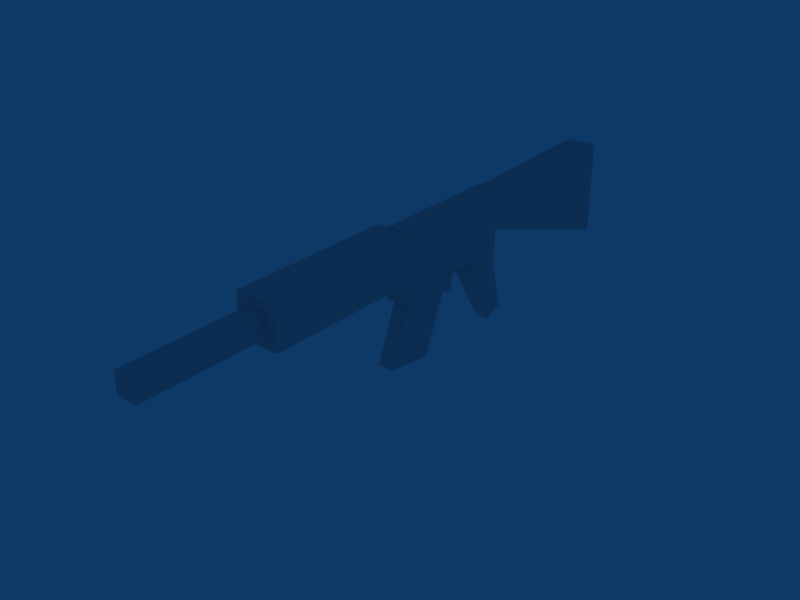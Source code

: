 # Source: rifle.blend  (saved by Blender 2.49.2; exported with 4.5.12 LTS)
import bpy
from mathutils import Matrix  # noqa: F401  (used for matrix-valued properties, if any)

bpy.ops.wm.read_factory_settings(use_empty=True)
scene = bpy.context.scene
scene.name = 'Scene'

# ---- collections
col_collection_1 = bpy.data.collections.new('Collection 1'); scene.collection.children.link(col_collection_1)

# ---- world
world_world = bpy.data.worlds.new('World'); scene.world = world_world
world_world.color = (0.05656, 0.2208, 0.4)
world_world.use_sun_shadow = False
world_world.sun_shadow_jitter_overblur = 0.0
world_world.cycles.sampling_method = 'MANUAL'
world_world.cycles.sample_map_resolution = 256

# ---- meshes
me_cube_004 = bpy.data.meshes.new('Cube.004')
me_cube_004.from_pydata([(0.01742, -0.1947, 0.06948), (-0.01742, -0.1947, 0.06948), (-0.01742, 0.02811, 0.06948), (0.01742, 0.02811, 0.06948), (0.01742, -0.1947, 0.1392), (-0.01742, -0.1947, 0.1392), (-0.01742, 0.02811, 0.1392), (0.01742, 0.02811, 0.1392), (-0.01742, -0.08332, 0.06948), (0.01742, -0.08332, 0.06948), (-0.01742, -0.08332, 0.1392), (0.01742, -0.08332, 0.1392), (0.01742, -0.08332, 0.03311), (-0.01742, -0.08332, 0.03311), (0.01742, 0.02811, 0.03311), (-0.01742, 0.02811, 0.03311), (-0.01742, -0.02761, 0.06948), (0.01742, -0.02761, 0.06948), (-0.01742, -0.02761, 0.1392), (0.01742, -0.02761, 0.1392), (0.01742, -0.02761, 0.03311), (-0.01742, -0.02761, 0.03311), (-0.01742, -0.02761, 0.004022), (0.01742, -0.02761, 0.004022), (-0.01742, 0.02811, 0.004022), (0.01742, 0.02811, 0.004022), (0.01103, 0.05746, -0.07825), (-0.01103, 0.05746, -0.07825), (0.01103, 0.02547, -0.0931), (-0.01103, 0.02547, -0.0931), (0.01742, -0.08389, 0.01918), (-0.01742, -0.08389, 0.01918), (-0.01742, -0.1942, 0.03507), (0.01742, -0.1942, 0.03507), (0.01742, -0.1969, 0.0226), (-0.01742, -0.1969, 0.0226), (-0.01742, -0.08664, 0.006708), (0.01742, -0.08664, 0.006708), (0.01305, -0.1005, 0.008699), (-0.01305, -0.1005, 0.008699), (-0.01305, -0.1831, 0.02061), (0.01305, -0.1831, 0.02061), (0.01305, -0.2222, -0.07891), (-0.01305, -0.2222, -0.07891), (-0.01305, -0.1395, -0.09082), (0.01305, -0.1395, -0.09082), (0.01311, 0.02946, 0.06948), (-0.01311, 0.02946, 0.06948), (-0.02559, 0.3082, -0.02143), (0.02559, 0.3082, -0.02143), (0.01311, 0.02946, 0.1392), (-0.01311, 0.02946, 0.1392), (-0.02559, 0.3082, 0.1392), (0.02559, 0.3082, 0.1392), (0.01742, -0.6839, 0.0869), (-0.01742, -0.6839, 0.0869), (-0.01742, -0.4748, 0.0869), (0.01742, -0.4748, 0.0869), (0.01742, -0.6839, 0.1217), (-0.01742, -0.6839, 0.1217), (-0.01742, -0.4748, 0.1217), (0.01742, -0.4748, 0.1217), (0.03484, -0.4748, 0.06948), (-0.03484, -0.4748, 0.06948), (-0.03484, -0.1961, 0.06948), (0.03484, -0.1961, 0.06948), (0.03484, -0.4748, 0.1392), (-0.03484, -0.4748, 0.1392), (-0.03484, -0.1961, 0.1392), (0.03484, -0.1961, 0.1392)], [], [(0, 4, 5, 1), (2, 6, 7, 3), (4, 11, 10, 5), (5, 10, 8, 1), (0, 9, 11, 4), (9, 8, 13, 12), (2, 3, 14, 15), (11, 19, 18, 10), (19, 7, 6, 18), (10, 18, 16, 8), (18, 6, 2, 16), (9, 17, 19, 11), (17, 3, 7, 19), (3, 17, 20, 14), (17, 9, 12, 20), (8, 16, 21, 13), (16, 2, 15, 21), (13, 21, 20, 12), (20, 21, 22, 23), (21, 15, 24, 22), (14, 20, 23, 25), (15, 14, 25, 24), (24, 25, 26, 27), (25, 23, 28, 26), (22, 24, 27, 29), (23, 22, 29, 28), (29, 27, 26, 28), (8, 9, 30, 31), (9, 0, 33, 30), (1, 8, 31, 32), (0, 1, 32, 33), (33, 32, 35, 34), (32, 31, 36, 35), (30, 33, 34, 37), (31, 30, 37, 36), (36, 37, 38, 39), (37, 34, 41, 38), (35, 36, 39, 40), (34, 35, 40, 41), (41, 40, 43, 42), (40, 39, 44, 43), (38, 41, 42, 45), (39, 38, 45, 44), (43, 44, 45, 42), (46, 47, 48, 49), (50, 53, 52, 51), (46, 50, 51, 47), (47, 51, 52, 48), (48, 52, 53, 49), (50, 46, 49, 53), (54, 55, 56, 57), (58, 61, 60, 59), (54, 58, 59, 55), (55, 59, 60, 56), (56, 60, 61, 57), (58, 54, 57, 61), (62, 63, 64, 65), (66, 69, 68, 67), (62, 66, 67, 63), (63, 67, 68, 64), (64, 68, 69, 65), (66, 62, 65, 69)])
_uv = me_cube_004.uv_layers.new(name='UVTex')
_uv.uv.foreach_set('vector', [0.0, 0.5067, 0.4967, 0.5067, 0.4967, 1.0, 0.0, 1.0, 0.0, 0.5067, 0.4967, 0.5067, 0.4967, 1.0, 0.0, 1.0, 0.0, 0.5067, 0.4967, 0.5067, 0.4967, 1.0, 0.0, 1.0, 0.0, 0.5067, 0.4967, 0.5067, 0.4967, 1.0, 0.0, 1.0, 0.0, 0.5067, 0.4967, 0.5067, 0.4967, 1.0, 0.0, 1.0, 0.0, 0.5067, 0.4967, 0.5067, 0.4967, 1.0, 0.0, 1.0, 0.0, 0.5067, 0.4967, 0.5067, 0.4967, 1.0, 0.0, 1.0, 0.0, 0.5067, 0.4967, 0.5067, 0.4967, 1.0, 0.0, 1.0, 0.0, 0.5067, 0.4967, 0.5067, 0.4967, 1.0, 0.0, 1.0, 0.0, 0.5067, 0.4967, 0.5067, 0.4967, 1.0, 0.0, 1.0, 0.0, 0.5067, 0.4967, 0.5067, 0.4967, 1.0, 0.0, 1.0, 0.0, 0.5067, 0.4967, 0.5067, 0.4967, 1.0, 0.0, 1.0, 0.0, 0.5067, 0.4967, 0.5067, 0.4967, 1.0, 0.0, 1.0, 0.0, 0.5067, 0.4967, 0.5067, 0.4967, 1.0, 0.0, 1.0, 0.0, 0.5067, 0.4967, 0.5067, 0.4967, 1.0, 0.0, 1.0, 0.0, 0.5067, 0.4967, 0.5067, 0.4967, 1.0, 0.0, 1.0, 0.0, 0.5067, 0.4967, 0.5067, 0.4967, 1.0, 0.0, 1.0, 0.0, 0.5067, 0.4967, 0.5067, 0.4967, 1.0, 0.0, 1.0, 0.0, 0.5067, 0.4967, 0.5067, 0.4967, 1.0, 0.0, 1.0, 0.0, 0.5067, 0.4967, 0.5067, 0.4967, 1.0, 0.0, 1.0, 0.0, 0.5067, 0.4967, 0.5067, 0.4967, 1.0, 0.0, 1.0, 0.0, 0.5067, 0.4967, 0.5067, 0.4967, 1.0, 0.0, 1.0, 0.0, 0.5067, 0.4967, 0.5067, 0.4967, 1.0, 0.0, 1.0, 0.0, 0.5067, 0.4967, 0.5067, 0.4967, 1.0, 0.0, 1.0, 0.0, 0.5067, 0.4967, 0.5067, 0.4967, 1.0, 0.0, 1.0, 0.0, 0.5067, 0.4967, 0.5067, 0.4967, 1.0, 0.0, 1.0, 0.0, 0.5067, 0.4967, 0.5067, 0.4967, 1.0, 0.0, 1.0, 0.0, 0.5067, 0.4967, 0.5067, 0.4967, 1.0, 0.0, 1.0, 0.0, 0.5067, 0.4967, 0.5067, 0.4967, 1.0, 0.0, 1.0, 0.0, 0.5067, 0.4967, 0.5067, 0.4967, 1.0, 0.0, 1.0, 0.0, 0.5067, 0.4967, 0.5067, 0.4967, 1.0, 0.0, 1.0, 0.0, 0.5067, 0.4967, 0.5067, 0.4967, 1.0, 0.0, 1.0, 0.0, 0.5067, 0.4967, 0.5067, 0.4967, 1.0, 0.0, 1.0, 0.0, 0.5067, 0.4967, 0.5067, 0.4967, 1.0, 0.0, 1.0, 0.0, 0.5067, 0.4967, 0.5067, 0.4967, 1.0, 0.0, 1.0, 0.0, 0.5067, 0.4967, 0.5067, 0.4967, 1.0, 0.0, 1.0, 0.0, 0.5067, 0.4967, 0.5067, 0.4967, 1.0, 0.0, 1.0, 0.0, 0.5067, 0.4967, 0.5067, 0.4967, 1.0, 0.0, 1.0, 0.0, 0.5067, 0.4967, 0.5067, 0.4967, 1.0, 0.0, 1.0, 0.0, 0.5067, 0.4967, 0.5067, 0.4967, 1.0, 0.0, 1.0, 0.0, 0.5067, 0.4967, 0.5067, 0.4967, 1.0, 0.0, 1.0, 0.0, 0.5067, 0.4967, 0.5067, 0.4967, 1.0, 0.0, 1.0, 0.0, 0.5067, 0.4967, 0.5067, 0.4967, 1.0, 0.0, 1.0, 0.0, 0.5067, 0.4967, 0.5067, 0.4967, 1.0, 0.0, 1.0, 0.4969, 0.0002044, 0.4965, 0.4969, -0.0002042, 0.4965, 0.0002044, -0.0002042, 0.496, 0.4973, -0.0006362, 0.496, 0.0006378, -0.0006362, 0.4973, 0.0006378, 0.4969, 0.0002044, 0.4965, 0.4969, -0.0002042, 0.4965, 0.0002044, -0.0002042, 0.4969, 0.0002044, 0.4965, 0.4969, -0.0002042, 0.4965, 0.0002044, -0.0002042, 0.06068, 0.0002044, 0.06027, 0.4969, -0.0002042, 0.4965, 0.0002044, -0.0002042, 0.4969, 0.0002044, 0.4965, 0.4969, -0.0002042, 0.4965, 0.0002044, -0.0002042, 0.51, 0.0, 1.0, 0.0, 1.0, 0.2484, 0.51, 0.2484, 0.51, 0.0, 1.0, 0.0, 1.0, 0.2484, 0.51, 0.2484, 0.51, 0.0, 1.0, 0.0, 1.0, 0.2484, 0.51, 0.2484, 0.51, 0.0, 1.0, 0.0, 1.0, 0.2484, 0.51, 0.2484, 0.51, 0.0, 1.0, 0.0, 1.0, 0.2484, 0.51, 0.2484, 0.51, 0.0, 1.0, 0.0, 1.0, 0.2484, 0.51, 0.2484, 0.9981, 0.2628, 0.9982, 0.4981, 0.5052, 0.499, 0.5051, 0.2636, 0.9982, 0.4981, 0.5052, 0.499, 0.5051, 0.2636, 0.9981, 0.2628, 0.9981, 0.02122, 0.9982, 0.2565, 0.5052, 0.2574, 0.5051, 0.02205, 0.9981, 0.2628, 0.9982, 0.4981, 0.5052, 0.499, 0.5051, 0.2636, 0.9981, 0.02122, 0.9982, 0.2565, 0.5052, 0.2574, 0.5051, 0.02205, 0.9981, 0.2628, 0.9982, 0.4981, 0.5052, 0.499, 0.5051, 0.2636])
me_cube_004.use_remesh_preserve_volume = False
me_cube_004.use_remesh_preserve_attributes = False
me_cube_004.use_mirror_vertex_groups = False
me_cube_004.update()

# ---- objects
ob_cube_003 = bpy.data.objects.new('Cube.003', me_cube_004)

# ---- transforms, parenting, visibility, modifiers, constraints
ob_cube_003.location = (0.0, 0.0, 0.0)
ob_cube_003.lock_rotations_4d = False
ob_cube_003.empty_display_type = 'ARROWS'
ob_cube_003.lineart.crease_threshold = 0.0

# ---- collection membership
col_collection_1.objects.link(ob_cube_003)

# ---- scene / render settings (as saved in the file)
scene.frame_start = 1; scene.frame_end = 250; scene.frame_set(1)
scene.render.engine = 'BLENDER_EEVEE_NEXT'
scene.render.image_settings.file_format = 'JPEG'
scene.render.image_settings.color_mode = 'RGB'
scene.render.image_settings.compression = 90
scene.render.resolution_x = 800
scene.render.resolution_y = 600
scene.render.pixel_aspect_x = 100.0
scene.render.pixel_aspect_y = 100.0
scene.render.fps = 25
scene.render.dither_intensity = 0.0
scene.render.use_compositing = False
scene.render.use_sequencer = False
scene.render.bake_margin = 2
scene.render.bake_bias = 0.0
scene.render.use_stamp_time = False
scene.render.use_stamp_date = False
scene.render.use_stamp_frame = False
scene.render.use_stamp_camera = False
scene.render.use_stamp_scene = False
scene.render.use_stamp_filename = False
scene.render.use_stamp_render_time = False
scene.render.stamp_font_size = 0
scene.cycles.use_denoising = False
scene.cycles.samples = 10
scene.cycles.sampling_pattern = 'TABULATED_SOBOL'
scene.cycles.light_sampling_threshold = 0.0
scene.cycles.use_adaptive_sampling = False
scene.cycles.use_light_tree = False
scene.cycles.blur_glossy = 0.0
scene.cycles.volume_bounces = 1
scene.cycles.pixel_filter_type = 'GAUSSIAN'
scene.cycles.sample_clamp_indirect = 0.0
scene.view_settings.view_transform = 'Raw'
bpy.context.view_layer.update()

# ---- added for rendering (the .blend has no active camera): camera
cam_auto = bpy.data.cameras.new('AutoCamera')
cam_auto.lens = 50.0
cam_auto.sensor_width = 36.0
cam_auto.clip_end = 1000.0
ob_auto_camera = bpy.data.objects.new('AutoCamera', cam_auto)
scene.collection.objects.link(ob_auto_camera)
ob_auto_camera.location = (0.944855, -1.32168, 0.778911)
ob_auto_camera.rotation_euler = (1.09748, -7.21219e-08, 0.694738)
scene.camera = ob_auto_camera
bpy.context.view_layer.update()

